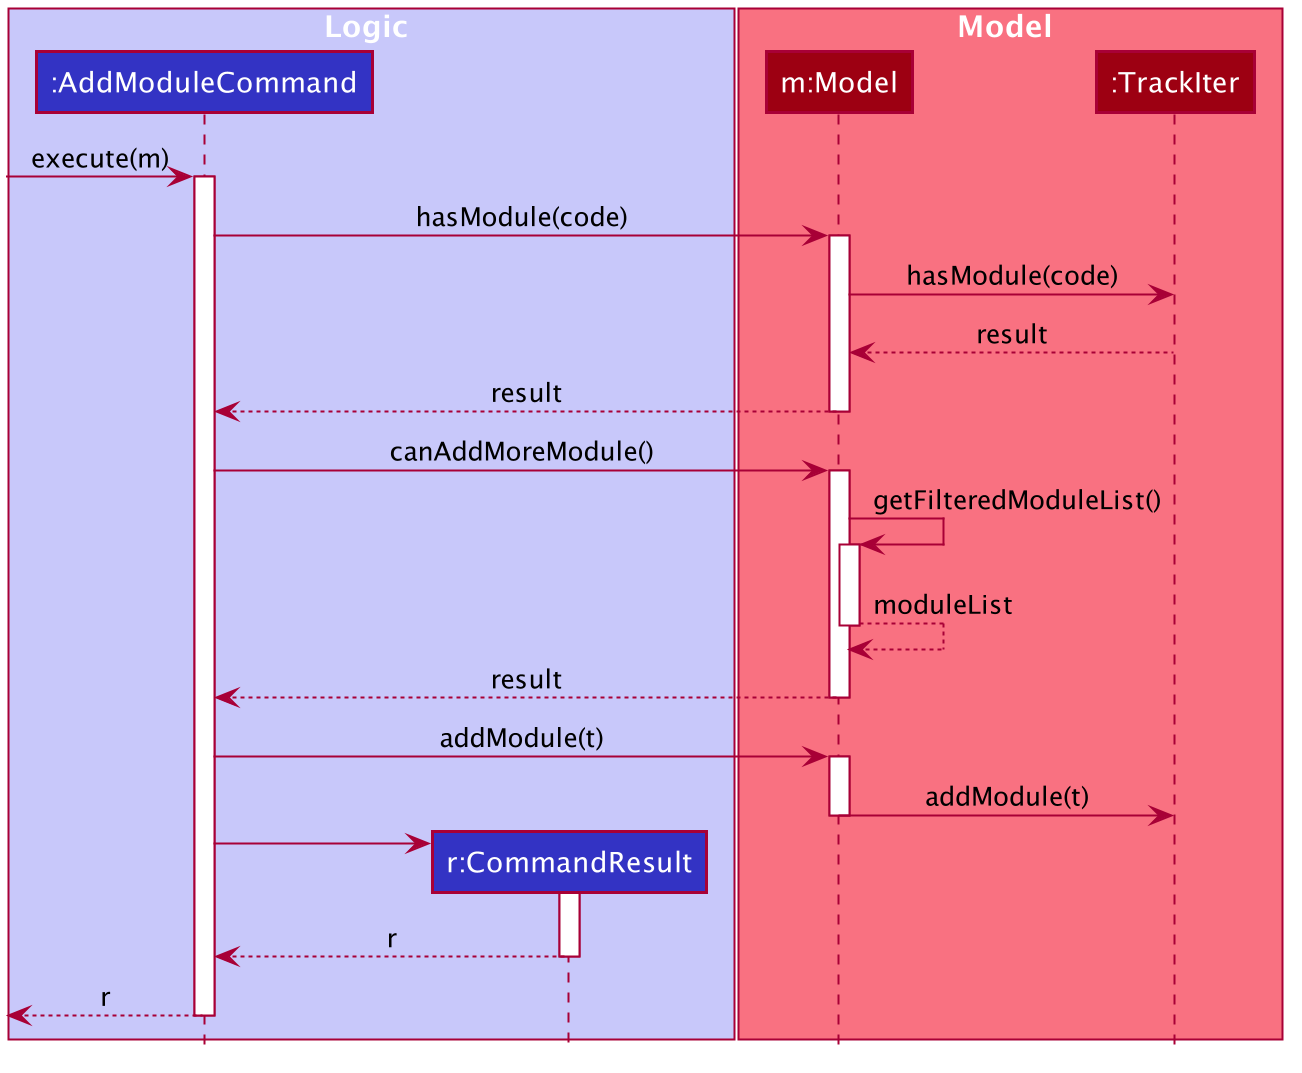

The diagram above was rendered by PlantUML. Its source (embedded in the PNG):
@startuml








skinparam BackgroundColor #FFFFFFF

skinparam Shadowing false

skinparam Class {
    FontColor #FFFFFF
    BorderThickness 1
    BorderColor #FFFFFF
    StereotypeFontColor #FFFFFF
    FontName Arial
    AttributeFontColor #FFFFFF
    AttributeIconSize 0
}

skinparam Actor {
    BorderColor #000000
    Color #000000
    FontName Arial
}

skinparam Sequence {
    MessageAlign center
    BoxFontSize 15
    BoxPadding 0
    BoxFontColor #FFFFFF
    FontName Arial
}

skinparam Participant {
    FontColor #FFFFFFF
    Padding 20
}

skinparam MinClassWidth 50
skinparam ParticipantPadding 10
skinparam Shadowing false
skinparam DefaultTextAlignment center
skinparam packageStyle Rectangle

hide footbox
hide members
hide circle

box Logic #C8C8FA
participant ":AddModuleCommand" as AddModuleCommand #3333C4
participant "r:CommandResult" as CommandResult #3333C4
end box

box Model #F97181
participant "m:Model" as Model #9D0012
participant ":TrackIter" as TrackIter #9D0012
end box

[-> AddModuleCommand : execute(m)
activate AddModuleCommand

AddModuleCommand -> Model : hasModule(code)
activate Model
Model -> TrackIter : hasModule(code)
TrackIter --> Model : result
Model --> AddModuleCommand : result
deactivate Model

AddModuleCommand -> Model : canAddMoreModule()
activate Model
Model -> Model : getFilteredModuleList()
activate Model
Model --> Model : moduleList
deactivate Model
Model --> AddModuleCommand : result
deactivate Model

AddModuleCommand -> Model : addModule(t)
activate Model
Model -> TrackIter : addModule(t)
deactivate Model


create CommandResult
AddModuleCommand -> CommandResult
activate CommandResult

CommandResult --> AddModuleCommand : r
deactivate CommandResult

[<--AddModuleCommand : r
deactivate AddModuleCommand

@enduml